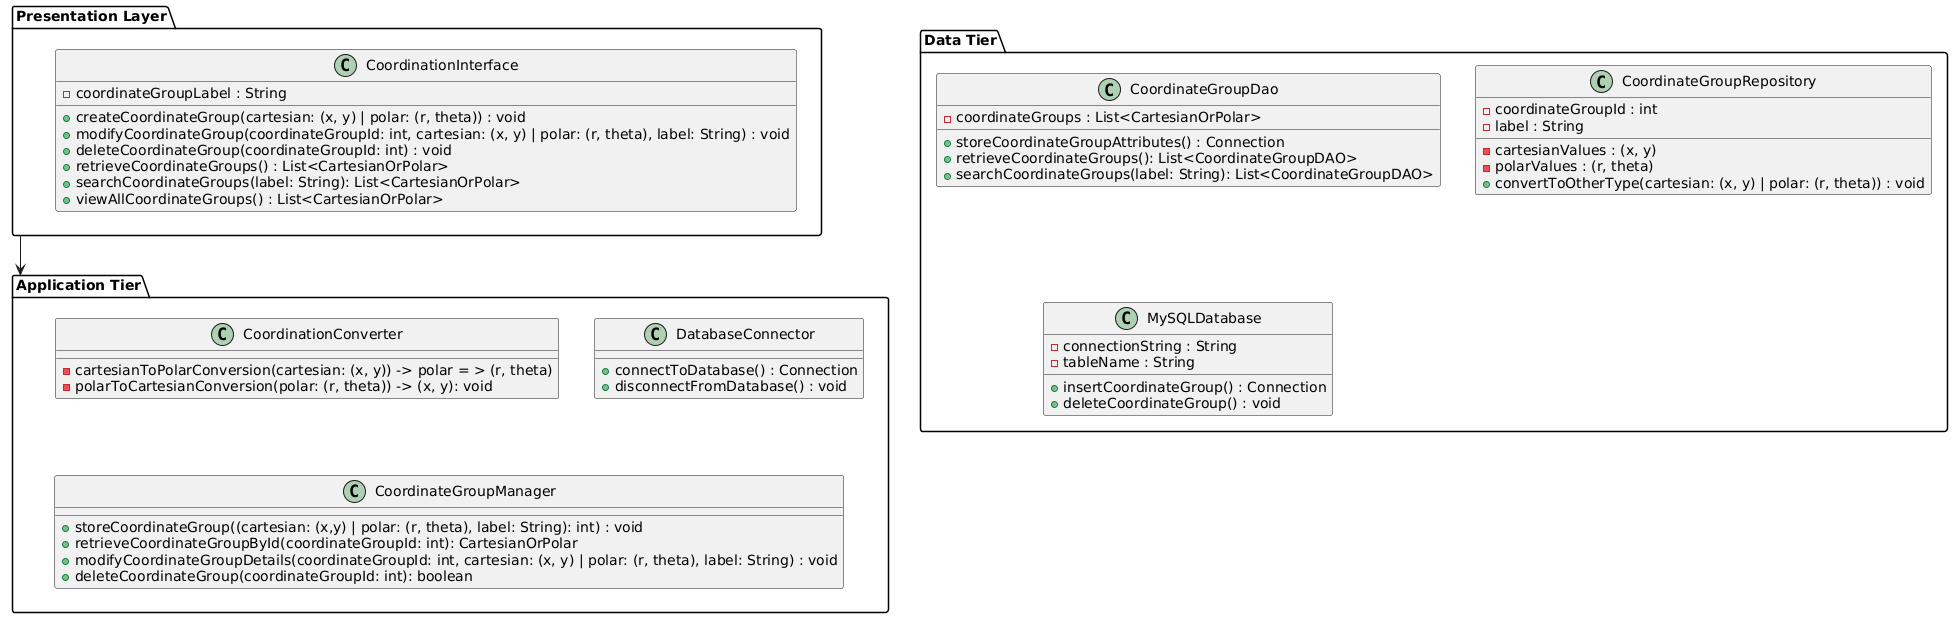

The diagram above was rendered by PlantUML. Its source (embedded in the PNG):
@startuml
package "Presentation Layer" {
class CoordinationInterface {
    - coordinateGroupLabel : String  
    + createCoordinateGroup(cartesian: (x, y) | polar: (r, theta)) : void  
    + modifyCoordinateGroup(coordinateGroupId: int, cartesian: (x, y) | polar: (r, theta), label: String) : void  
    + deleteCoordinateGroup(coordinateGroupId: int) : void  
    + retrieveCoordinateGroups() : List<CartesianOrPolar>  
    + searchCoordinateGroups(label: String): List<CartesianOrPolar>  
    + viewAllCoordinateGroups() : List<CartesianOrPolar>
}
}

package "Application Tier" {
class CoordinationConverter {
    - cartesianToPolarConversion(cartesian: (x, y)) -> polar = > (r, theta)  
    - polarToCartesianConversion(polar: (r, theta)) -> (x, y): void 
}
class DatabaseConnector {
    + connectToDatabase() : Connection  
    + disconnectFromDatabase() : void
}
class CoordinateGroupManager {
    + storeCoordinateGroup((cartesian: (x,y) | polar: (r, theta), label: String): int) : void 
    + retrieveCoordinateGroupById(coordinateGroupId: int): CartesianOrPolar  
    + modifyCoordinateGroupDetails(coordinateGroupId: int, cartesian: (x, y) | polar: (r, theta), label: String) : void  
    + deleteCoordinateGroup(coordinateGroupId: int): boolean 
}
}

package "Data Tier" {
class CoordinateGroupDao {
    - coordinateGroups : List<CartesianOrPolar>  
    + storeCoordinateGroupAttributes() : Connection  
    + retrieveCoordinateGroups(): List<CoordinateGroupDAO>  
    + searchCoordinateGroups(label: String): List<CoordinateGroupDAO>  
}
class CoordinateGroupRepository {
    - coordinateGroupId : int 
    - cartesianValues : (x, y)
    - polarValues : (r, theta)
    - label : String  
    + convertToOtherType(cartesian: (x, y) | polar: (r, theta)) : void  
}
class MySQLDatabase {
    - connectionString : String 
    - tableName : String
    + insertCoordinateGroup() : Connection  
    + deleteCoordinateGroup() : void
}
}


"Presentation Layer" --> "Application Tier"

@enduml